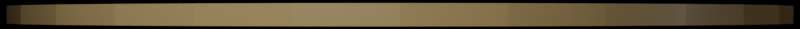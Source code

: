 # Source: scale_platform.blend  (saved by Blender 3.6.11; exported with 4.5.12 LTS)
import bpy
from mathutils import Matrix  # noqa: F401  (used for matrix-valued properties, if any)

bpy.ops.wm.read_factory_settings(use_empty=True)
scene = bpy.context.scene
scene.name = 'Scene'

# ---- collections
col_collection = bpy.data.collections.new('Collection'); scene.collection.children.link(col_collection)

# ---- materials (node trees are filled in below, after node groups)
mat_material = bpy.data.materials.new('Material')
mat_material.alpha_threshold = 0.0
mat_material.use_transparent_shadow = False
mat_material.roughness = 0.5
mat_material.line_color = (0.0, 0.0, 0.0, 1.0)

# ---- material node trees
mat_material.use_nodes = True; mat_material.node_tree.nodes.clear()
_N = mat_material.node_tree.nodes; _L = mat_material.node_tree.links
n0 = _N.new('ShaderNodeOutputMaterial'); n0.name = 'Material Output'; n0.location = (300, 300)
n1 = _N.new('ShaderNodeBsdfPrincipled'); n1.name = 'Principled BSDF'; n1.location = (10, 300)
n1.distribution = 'GGX'
n1.subsurface_method = 'RANDOM_WALK_SKIN'
n1.inputs[0].default_value = (0.8, 0.5476, 0.2358, 1.0)
n1.inputs[2].default_value = 0.2323
n1.inputs[3].default_value = 1.45
n1.inputs[13].default_value = 0.8543
n1.inputs[27].default_value = (0.0, 0.0, 0.0, 1.0)
n1.inputs[28].default_value = 1.0
_L.new(n1.outputs[0], n0.inputs[0])
n0.is_active_output = True

# ---- world
world_world = bpy.data.worlds.new('World'); scene.world = world_world
world_world.use_nodes = True; world_world.node_tree.nodes.clear()
_N = world_world.node_tree.nodes; _L = world_world.node_tree.links
n0 = _N.new('ShaderNodeOutputWorld'); n0.name = 'World Output'; n0.location = (300, 300)
n0.is_active_output = True
world_world.color = (0.05088, 0.05088, 0.05088)
world_world.use_sun_shadow = False
world_world.sun_shadow_jitter_overblur = 0.0

# ---- cameras
cam_camera = bpy.data.cameras.new('Camera')
cam_camera.clip_end = 100.0
cam_camera.ortho_scale = 7.314

# ---- lights
light_light = bpy.data.lights.new('Light', 'SPOT')
light_light.transmission_factor = 0.0
light_light.energy = 4250.0
light_light.shadow_soft_size = 2.0
light_light.shadow_maximum_resolution = 0.006
light_light.use_absolute_resolution = True
light_light.spot_blend = 0.701
light_light.spot_size = 0.6632
light_point = bpy.data.lights.new('Point', 'POINT')
light_point.transmission_factor = 0.0
light_point.energy = 276.0
light_point.shadow_soft_size = 1.0
light_point.shadow_maximum_resolution = 0.006
light_point.use_absolute_resolution = True

# ---- meshes
me_cylinder = bpy.data.meshes.new('Cylinder')
me_cylinder.from_pydata([(0.0, 1.0, -1.0), (0.0, 1.0, 1.0), (0.1951, 0.9808, -1.0), (0.1951, 0.9808, 1.0), (0.3827, 0.9239, -1.0), (0.3827, 0.9239, 1.0), (0.5556, 0.8315, -1.0), (0.5556, 0.8315, 1.0), (0.7071, 0.7071, -1.0), (0.7071, 0.7071, 1.0), (0.8315, 0.5556, -1.0), (0.8315, 0.5556, 1.0), (0.9239, 0.3827, -1.0), (0.9239, 0.3827, 1.0), (0.9808, 0.1951, -1.0), (0.9808, 0.1951, 1.0), (1.0, 0.0, -1.0), (1.0, 0.0, 1.0), (0.9808, -0.1951, -1.0), (0.9808, -0.1951, 1.0), (0.9239, -0.3827, -1.0), (0.9239, -0.3827, 1.0), (0.8315, -0.5556, -1.0), (0.8315, -0.5556, 1.0), (0.7071, -0.7071, -1.0), (0.7071, -0.7071, 1.0), (0.5556, -0.8315, -1.0), (0.5556, -0.8315, 1.0), (0.3827, -0.9239, -1.0), (0.3827, -0.9239, 1.0), (0.1951, -0.9808, -1.0), (0.1951, -0.9808, 1.0), (0.0, -1.0, -1.0), (0.0, -1.0, 1.0), (-0.1951, -0.9808, -1.0), (-0.1951, -0.9808, 1.0), (-0.3827, -0.9239, -1.0), (-0.3827, -0.9239, 1.0), (-0.5556, -0.8315, -1.0), (-0.5556, -0.8315, 1.0), (-0.7071, -0.7071, -1.0), (-0.7071, -0.7071, 1.0), (-0.8315, -0.5556, -1.0), (-0.8315, -0.5556, 1.0), (-0.9239, -0.3827, -1.0), (-0.9239, -0.3827, 1.0), (-0.9808, -0.1951, -1.0), (-0.9808, -0.1951, 1.0), (-1.0, 0.0, -1.0), (-1.0, 0.0, 1.0), (-0.9808, 0.1951, -1.0), (-0.9808, 0.1951, 1.0), (-0.9239, 0.3827, -1.0), (-0.9239, 0.3827, 1.0), (-0.8315, 0.5556, -1.0), (-0.8315, 0.5556, 1.0), (-0.7071, 0.7071, -1.0), (-0.7071, 0.7071, 1.0), (-0.5556, 0.8315, -1.0), (-0.5556, 0.8315, 1.0), (-0.3827, 0.9239, -1.0), (-0.3827, 0.9239, 1.0), (-0.1951, 0.9808, -1.0), (-0.1951, 0.9808, 1.0)], [], [(0, 1, 3, 2), (2, 3, 5, 4), (4, 5, 7, 6), (6, 7, 9, 8), (8, 9, 11, 10), (10, 11, 13, 12), (12, 13, 15, 14), (14, 15, 17, 16), (16, 17, 19, 18), (18, 19, 21, 20), (20, 21, 23, 22), (22, 23, 25, 24), (24, 25, 27, 26), (26, 27, 29, 28), (28, 29, 31, 30), (30, 31, 33, 32), (32, 33, 35, 34), (34, 35, 37, 36), (36, 37, 39, 38), (38, 39, 41, 40), (40, 41, 43, 42), (42, 43, 45, 44), (44, 45, 47, 46), (46, 47, 49, 48), (48, 49, 51, 50), (50, 51, 53, 52), (52, 53, 55, 54), (54, 55, 57, 56), (56, 57, 59, 58), (58, 59, 61, 60), (3, 1, 63, 61, 59, 57, 55, 53, 51, 49, 47, 45, 43, 41, 39, 37, 35, 33, 31, 29, 27, 25, 23, 21, 19, 17, 15, 13, 11, 9, 7, 5), (60, 61, 63, 62), (62, 63, 1, 0), (0, 2, 4, 6, 8, 10, 12, 14, 16, 18, 20, 22, 24, 26, 28, 30, 32, 34, 36, 38, 40, 42, 44, 46, 48, 50, 52, 54, 56, 58, 60, 62)])
_uv = me_cylinder.uv_layers.new(name='UVMap')
_uv.uv.foreach_set('vector', [1.0, 0.5, 1.0, 1.0, 0.9688, 1.0, 0.9688, 0.5, 0.9688, 0.5, 0.9688, 1.0, 0.9375, 1.0, 0.9375, 0.5, 0.9375, 0.5, 0.9375, 1.0, 0.9062, 1.0, 0.9062, 0.5, 0.9062, 0.5, 0.9062, 1.0, 0.875, 1.0, 0.875, 0.5, 0.875, 0.5, 0.875, 1.0, 0.8438, 1.0, 0.8438, 0.5, 0.8438, 0.5, 0.8438, 1.0, 0.8125, 1.0, 0.8125, 0.5, 0.8125, 0.5, 0.8125, 1.0, 0.7812, 1.0, 0.7812, 0.5, 0.7812, 0.5, 0.7812, 1.0, 0.75, 1.0, 0.75, 0.5, 0.75, 0.5, 0.75, 1.0, 0.7188, 1.0, 0.7188, 0.5, 0.7188, 0.5, 0.7188, 1.0, 0.6875, 1.0, 0.6875, 0.5, 0.6875, 0.5, 0.6875, 1.0, 0.6562, 1.0, 0.6562, 0.5, 0.6562, 0.5, 0.6562, 1.0, 0.625, 1.0, 0.625, 0.5, 0.625, 0.5, 0.625, 1.0, 0.5938, 1.0, 0.5938, 0.5, 0.5938, 0.5, 0.5938, 1.0, 0.5625, 1.0, 0.5625, 0.5, 0.5625, 0.5, 0.5625, 1.0, 0.5312, 1.0, 0.5312, 0.5, 0.5312, 0.5, 0.5312, 1.0, 0.5, 1.0, 0.5, 0.5, 0.5, 0.5, 0.5, 1.0, 0.4688, 1.0, 0.4688, 0.5, 0.4688, 0.5, 0.4688, 1.0, 0.4375, 1.0, 0.4375, 0.5, 0.4375, 0.5, 0.4375, 1.0, 0.4062, 1.0, 0.4062, 0.5, 0.4062, 0.5, 0.4062, 1.0, 0.375, 1.0, 0.375, 0.5, 0.375, 0.5, 0.375, 1.0, 0.3438, 1.0, 0.3438, 0.5, 0.3438, 0.5, 0.3438, 1.0, 0.3125, 1.0, 0.3125, 0.5, 0.3125, 0.5, 0.3125, 1.0, 0.2812, 1.0, 0.2812, 0.5, 0.2812, 0.5, 0.2812, 1.0, 0.25, 1.0, 0.25, 0.5, 0.25, 0.5, 0.25, 1.0, 0.2188, 1.0, 0.2188, 0.5, 0.2188, 0.5, 0.2188, 1.0, 0.1875, 1.0, 0.1875, 0.5, 0.1875, 0.5, 0.1875, 1.0, 0.1562, 1.0, 0.1562, 0.5, 0.1562, 0.5, 0.1562, 1.0, 0.125, 1.0, 0.125, 0.5, 0.125, 0.5, 0.125, 1.0, 0.09375, 1.0, 0.09375, 0.5, 0.09375, 0.5, 0.09375, 1.0, 0.0625, 1.0, 0.0625, 0.5, 0.2968, 0.4854, 0.25, 0.49, 0.2032, 0.4854, 0.1582, 0.4717, 0.1167, 0.4496, 0.08029, 0.4197, 0.05045, 0.3833, 0.02827, 0.3418, 0.01461, 0.2968, 0.01, 0.25, 0.01461, 0.2032, 0.02827, 0.1582, 0.05045, 0.1167, 0.08029, 0.08029, 0.1167, 0.05045, 0.1582, 0.02827, 0.2032, 0.01461, 0.25, 0.01, 0.2968, 0.01461, 0.3418, 0.02827, 0.3833, 0.05045, 0.4197, 0.08029, 0.4496, 0.1167, 0.4717, 0.1582, 0.4854, 0.2032, 0.49, 0.25, 0.4854, 0.2968, 0.4717, 0.3418, 0.4496, 0.3833, 0.4197, 0.4197, 0.3833, 0.4496, 0.3418, 0.4717, 0.0625, 0.5, 0.0625, 1.0, 0.03125, 1.0, 0.03125, 0.5, 0.03125, 0.5, 0.03125, 1.0, 0.0, 1.0, 0.0, 0.5, 0.75, 0.49, 0.7968, 0.4854, 0.8418, 0.4717, 0.8833, 0.4496, 0.9197, 0.4197, 0.9496, 0.3833, 0.9717, 0.3418, 0.9854, 0.2968, 0.99, 0.25, 0.9854, 0.2032, 0.9717, 0.1582, 0.9496, 0.1167, 0.9197, 0.08029, 0.8833, 0.05045, 0.8418, 0.02827, 0.7968, 0.01461, 0.75, 0.01, 0.7032, 0.01461, 0.6582, 0.02827, 0.6167, 0.05045, 0.5803, 0.08029, 0.5504, 0.1167, 0.5283, 0.1582, 0.5146, 0.2032, 0.51, 0.25, 0.5146, 0.2968, 0.5283, 0.3418, 0.5504, 0.3833, 0.5803, 0.4197, 0.6167, 0.4496, 0.6582, 0.4717, 0.7032, 0.4854])
me_cylinder.materials.append(mat_material)
me_cylinder.update()

# ---- objects
ob_light = bpy.data.objects.new('Light', light_light)
ob_camera = bpy.data.objects.new('Camera', cam_camera)
ob_cylinder = bpy.data.objects.new('Cylinder', me_cylinder)
ob_point = bpy.data.objects.new('Point', light_point)

# ---- transforms, parenting, visibility, modifiers, constraints
ob_light.location = (-5.398, -21.12, 5.904)
ob_light.rotation_euler = (0.6503, 0.05522, 1.866)
ob_light.lock_rotations_4d = False
ob_light.empty_display_type = 'ARROWS'
ob_light.color = (0.0, 0.0, 0.0, 0.0)
ob_light.lineart.crease_threshold = 0.0
_c = ob_light.constraints.new('TRACK_TO'); _c.name = 'Track To'
_c.target = ob_cylinder
ob_camera.location = (0.0, -20.0, 0.0)
ob_camera.rotation_euler = (1.571, 0.0, 0.0)
ob_camera.lock_rotations_4d = False
ob_camera.empty_display_type = 'ARROWS'
ob_camera.color = (0.0, 0.0, 0.0, 0.0)
ob_camera.display_type = 'WIRE'
ob_camera.lineart.crease_threshold = 0.0
ob_cylinder.location = (0.0, 0.0, 0.0)
ob_cylinder.scale = (6.683, 6.683, 0.1397)
ob_point.location = (16.23, -7.516, 7.451e-09)

# ---- collection membership
col_collection.objects.link(ob_light)
col_collection.objects.link(ob_camera)
col_collection.objects.link(ob_cylinder)
col_collection.objects.link(ob_point)

# ---- scene / render settings (as saved in the file)
scene.camera = ob_camera
scene.frame_start = 1; scene.frame_end = 250; scene.frame_set(1)
scene.render.engine = 'BLENDER_EEVEE_NEXT'
scene.render.resolution_x = 896
scene.render.resolution_y = 32
scene.render.film_transparent = True
scene.cycles.sampling_pattern = 'TABULATED_SOBOL'
scene.view_settings.view_transform = 'Filmic'
bpy.context.view_layer.update()
